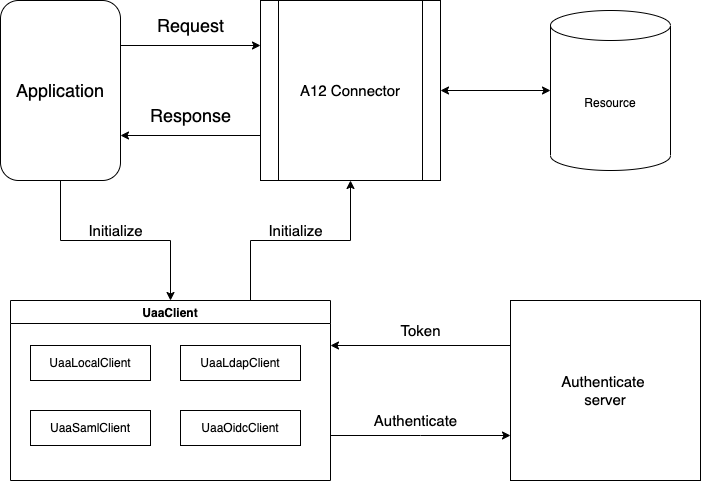

The diagram above was exported from draw.io. Its source (the exported page's mxGraphModel, read from the mxfile embedded in the PNG):
<mxGraphModel dx="1250" dy="841" grid="1" gridSize="10" guides="1" tooltips="1" connect="1" arrows="1" fold="1" page="1" pageScale="1" pageWidth="827" pageHeight="1169" math="0" shadow="0">
  <root>
    <mxCell id="0" />
    <mxCell id="1" parent="0" />
    <mxCell id="xQB0Txc-gTb4C26B_hkJ-11" style="edgeStyle=orthogonalEdgeStyle;rounded=0;orthogonalLoop=1;jettySize=auto;html=1;exitX=0;exitY=0.75;exitDx=0;exitDy=0;entryX=1;entryY=0.75;entryDx=0;entryDy=0;fontSize=18;" edge="1" parent="1" source="-gthJ6Siro42inShpwD3-15" target="xQB0Txc-gTb4C26B_hkJ-6">
      <mxGeometry relative="1" as="geometry" />
    </mxCell>
    <mxCell id="-gthJ6Siro42inShpwD3-15" value="A12 Connector" style="shape=process;whiteSpace=wrap;html=1;backgroundOutline=1;fontSize=15;" parent="1" vertex="1">
      <mxGeometry x="330" y="180" width="180" height="180" as="geometry" />
    </mxCell>
    <mxCell id="-gthJ6Siro42inShpwD3-16" value="Resource" style="shape=cylinder3;whiteSpace=wrap;html=1;boundedLbl=1;backgroundOutline=1;size=15;" parent="1" vertex="1">
      <mxGeometry x="620" y="190" width="120" height="160" as="geometry" />
    </mxCell>
    <mxCell id="xQB0Txc-gTb4C26B_hkJ-13" style="edgeStyle=orthogonalEdgeStyle;rounded=0;orthogonalLoop=1;jettySize=auto;html=1;exitX=1;exitY=0.25;exitDx=0;exitDy=0;entryX=0;entryY=0.25;entryDx=0;entryDy=0;fontSize=18;" edge="1" parent="1" source="xQB0Txc-gTb4C26B_hkJ-6" target="-gthJ6Siro42inShpwD3-15">
      <mxGeometry relative="1" as="geometry" />
    </mxCell>
    <mxCell id="xQB0Txc-gTb4C26B_hkJ-15" style="edgeStyle=orthogonalEdgeStyle;rounded=0;orthogonalLoop=1;jettySize=auto;html=1;exitX=0.5;exitY=1;exitDx=0;exitDy=0;fontSize=15;" edge="1" parent="1" source="xQB0Txc-gTb4C26B_hkJ-6" target="-gthJ6Siro42inShpwD3-27">
      <mxGeometry relative="1" as="geometry" />
    </mxCell>
    <mxCell id="xQB0Txc-gTb4C26B_hkJ-6" value="Application" style="rounded=1;whiteSpace=wrap;html=1;fontSize=18;" vertex="1" parent="1">
      <mxGeometry x="70" y="180" width="120" height="180" as="geometry" />
    </mxCell>
    <mxCell id="xQB0Txc-gTb4C26B_hkJ-8" value="Request" style="text;html=1;align=center;verticalAlign=middle;resizable=0;points=[];autosize=1;strokeColor=none;fillColor=none;fontSize=18;" vertex="1" parent="1">
      <mxGeometry x="220" y="190" width="80" height="30" as="geometry" />
    </mxCell>
    <mxCell id="xQB0Txc-gTb4C26B_hkJ-12" value="Response" style="text;html=1;align=center;verticalAlign=middle;resizable=0;points=[];autosize=1;strokeColor=none;fillColor=none;fontSize=18;" vertex="1" parent="1">
      <mxGeometry x="210" y="280" width="100" height="30" as="geometry" />
    </mxCell>
    <mxCell id="xQB0Txc-gTb4C26B_hkJ-14" value="" style="endArrow=classic;startArrow=classic;html=1;rounded=0;fontSize=15;entryX=0;entryY=0.5;entryDx=0;entryDy=0;entryPerimeter=0;exitX=1;exitY=0.5;exitDx=0;exitDy=0;" edge="1" parent="1" source="-gthJ6Siro42inShpwD3-15" target="-gthJ6Siro42inShpwD3-16">
      <mxGeometry width="50" height="50" relative="1" as="geometry">
        <mxPoint x="510" y="300" as="sourcePoint" />
        <mxPoint x="560" y="250" as="targetPoint" />
      </mxGeometry>
    </mxCell>
    <mxCell id="xQB0Txc-gTb4C26B_hkJ-23" style="edgeStyle=orthogonalEdgeStyle;rounded=0;orthogonalLoop=1;jettySize=auto;html=1;exitX=1;exitY=0.75;exitDx=0;exitDy=0;entryX=0;entryY=0.75;entryDx=0;entryDy=0;fontSize=15;" edge="1" parent="1" source="-gthJ6Siro42inShpwD3-27" target="xQB0Txc-gTb4C26B_hkJ-26">
      <mxGeometry relative="1" as="geometry">
        <mxPoint x="490" y="570" as="targetPoint" />
        <Array as="points">
          <mxPoint x="490" y="615" />
          <mxPoint x="490" y="615" />
        </Array>
      </mxGeometry>
    </mxCell>
    <mxCell id="xQB0Txc-gTb4C26B_hkJ-24" style="edgeStyle=orthogonalEdgeStyle;rounded=0;orthogonalLoop=1;jettySize=auto;html=1;exitX=0.75;exitY=0;exitDx=0;exitDy=0;entryX=0.5;entryY=1;entryDx=0;entryDy=0;fontSize=15;" edge="1" parent="1" source="-gthJ6Siro42inShpwD3-27" target="-gthJ6Siro42inShpwD3-15">
      <mxGeometry relative="1" as="geometry" />
    </mxCell>
    <mxCell id="-gthJ6Siro42inShpwD3-27" value="UaaClient" style="swimlane;" parent="1" vertex="1">
      <mxGeometry x="80" y="480" width="320" height="180" as="geometry" />
    </mxCell>
    <mxCell id="-gthJ6Siro42inShpwD3-31" value="UaaLocalClient" style="rounded=0;whiteSpace=wrap;html=1;" parent="-gthJ6Siro42inShpwD3-27" vertex="1">
      <mxGeometry x="20" y="45" width="120" height="35" as="geometry" />
    </mxCell>
    <mxCell id="-gthJ6Siro42inShpwD3-32" value="UaaSamlClient" style="rounded=0;whiteSpace=wrap;html=1;" parent="-gthJ6Siro42inShpwD3-27" vertex="1">
      <mxGeometry x="20" y="110" width="120" height="35" as="geometry" />
    </mxCell>
    <mxCell id="-gthJ6Siro42inShpwD3-33" value="UaaLdapClient" style="rounded=0;whiteSpace=wrap;html=1;" parent="-gthJ6Siro42inShpwD3-27" vertex="1">
      <mxGeometry x="170" y="45" width="120" height="35" as="geometry" />
    </mxCell>
    <mxCell id="-gthJ6Siro42inShpwD3-34" value="UaaOidcClient" style="rounded=0;whiteSpace=wrap;html=1;" parent="-gthJ6Siro42inShpwD3-27" vertex="1">
      <mxGeometry x="170" y="110" width="120" height="35" as="geometry" />
    </mxCell>
    <mxCell id="xQB0Txc-gTb4C26B_hkJ-16" value="Initialize" style="text;html=1;align=center;verticalAlign=middle;resizable=0;points=[];autosize=1;strokeColor=none;fillColor=none;fontSize=15;" vertex="1" parent="1">
      <mxGeometry x="150" y="400" width="70" height="20" as="geometry" />
    </mxCell>
    <mxCell id="xQB0Txc-gTb4C26B_hkJ-25" value="Initialize" style="text;html=1;align=center;verticalAlign=middle;resizable=0;points=[];autosize=1;strokeColor=none;fillColor=none;fontSize=15;" vertex="1" parent="1">
      <mxGeometry x="330" y="400" width="70" height="20" as="geometry" />
    </mxCell>
    <mxCell id="xQB0Txc-gTb4C26B_hkJ-28" style="edgeStyle=orthogonalEdgeStyle;rounded=0;orthogonalLoop=1;jettySize=auto;html=1;exitX=0;exitY=0.25;exitDx=0;exitDy=0;entryX=1;entryY=0.25;entryDx=0;entryDy=0;fontSize=15;" edge="1" parent="1" source="xQB0Txc-gTb4C26B_hkJ-26" target="-gthJ6Siro42inShpwD3-27">
      <mxGeometry relative="1" as="geometry" />
    </mxCell>
    <mxCell id="xQB0Txc-gTb4C26B_hkJ-26" value="Authenticate &lt;br&gt;server" style="rounded=0;whiteSpace=wrap;html=1;fontSize=15;" vertex="1" parent="1">
      <mxGeometry x="580" y="480" width="190" height="180" as="geometry" />
    </mxCell>
    <mxCell id="xQB0Txc-gTb4C26B_hkJ-27" value="Authenticate" style="text;html=1;align=center;verticalAlign=middle;resizable=0;points=[];autosize=1;strokeColor=none;fillColor=none;fontSize=15;" vertex="1" parent="1">
      <mxGeometry x="435" y="590" width="100" height="20" as="geometry" />
    </mxCell>
    <mxCell id="xQB0Txc-gTb4C26B_hkJ-29" value="Token" style="text;html=1;align=center;verticalAlign=middle;resizable=0;points=[];autosize=1;strokeColor=none;fillColor=none;fontSize=15;" vertex="1" parent="1">
      <mxGeometry x="460" y="500" width="60" height="20" as="geometry" />
    </mxCell>
  </root>
</mxGraphModel>